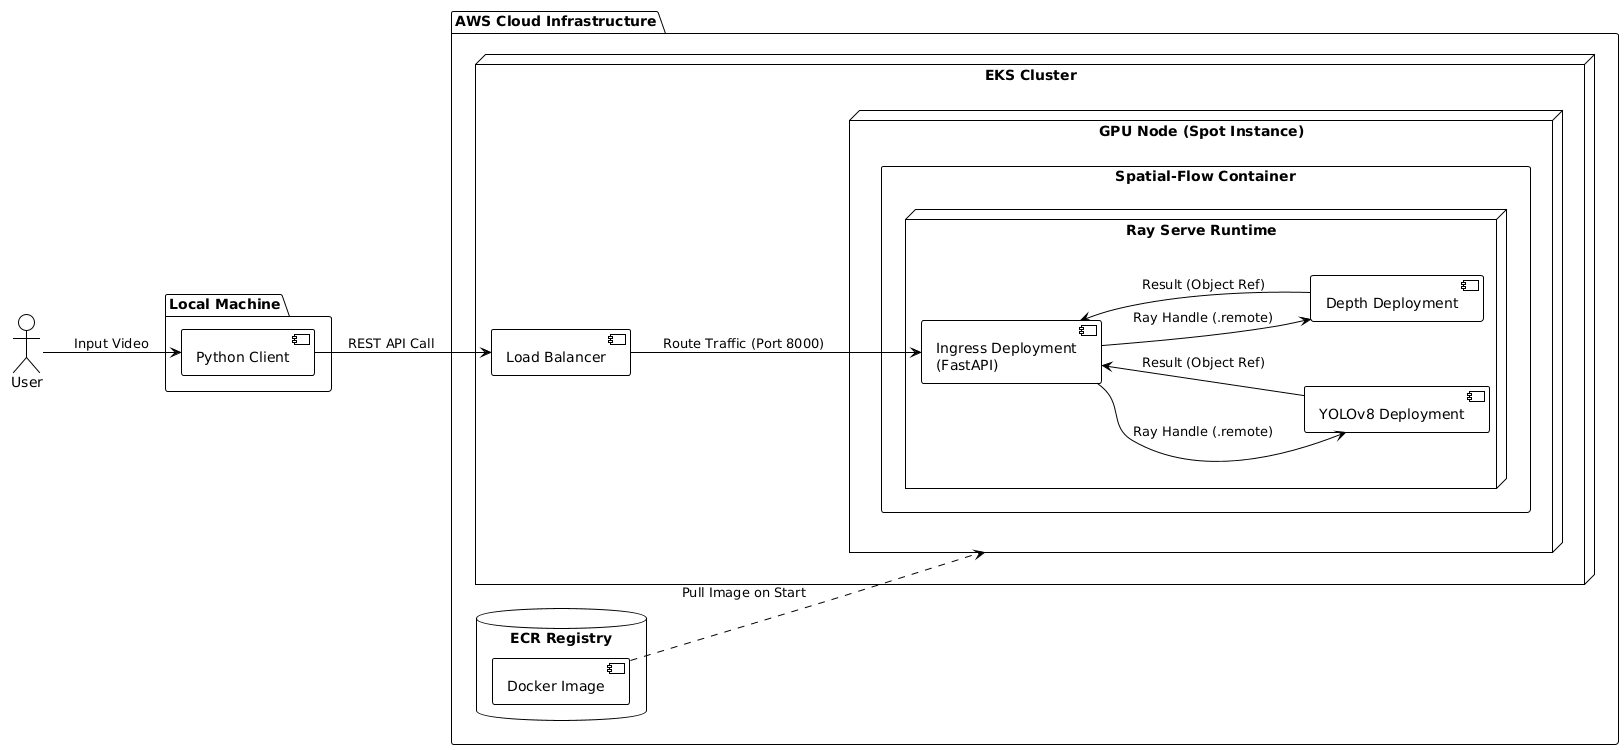

The diagram above was rendered by PlantUML. Its source (embedded in the PNG):
@startuml
!theme plain
skinparam componentStyle uml2
left to right direction

actor "User" as User

package "Local Machine" {
    component "Python Client" as Client
}

package "AWS Cloud Infrastructure" {
    
    node "EKS Cluster" {
        component "Load Balancer" as LB
        
        node "GPU Node (Spot Instance)" as GPUNode {
            rectangle "Spatial-Flow Container" {
                ' Ray Serve wraps EVERYTHING, including the API
                node "Ray Serve Runtime" {
                    component "Ingress Deployment\n(FastAPI)" as API
                    component "YOLOv8 Deployment" as YOLO
                    component "Depth Deployment" as Depth
                }
            }
        }
    }
    
    database "ECR Registry" as ECR {
        [Docker Image] as Image
    }
}

' Data Flow
User --> Client : Input Video
Client --> LB : REST API Call
LB --> API : Route Traffic (Port 8000)

' Internal Ray Communication
API --> YOLO : Ray Handle (.remote)
API --> Depth : Ray Handle (.remote)
YOLO --> API : Result (Object Ref)
Depth --> API : Result (Object Ref)

Image ..> GPUNode : Pull Image on Start
@enduml